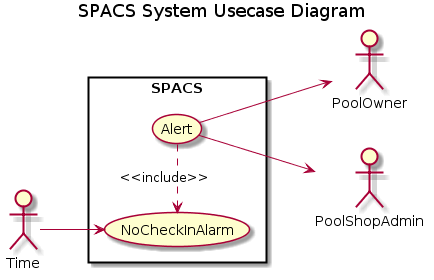

The diagram above was rendered by PlantUML. Its source (embedded in the PNG):
@startuml
' python -m plantuml report/diagrams/usecase_no_checkin.txt

left to right direction
skinparam packageStyle rect
title SPACS System Usecase Diagram

actor PoolOwner
actor PoolShopAdmin
actor Time

rectangle SPACS {
    (NoCheckInAlarm) <. (Alert) : <<include>>
    Time -> (NoCheckInAlarm)
    (Alert) -> PoolOwner
    (Alert) -> PoolShopAdmin
}
@enduml